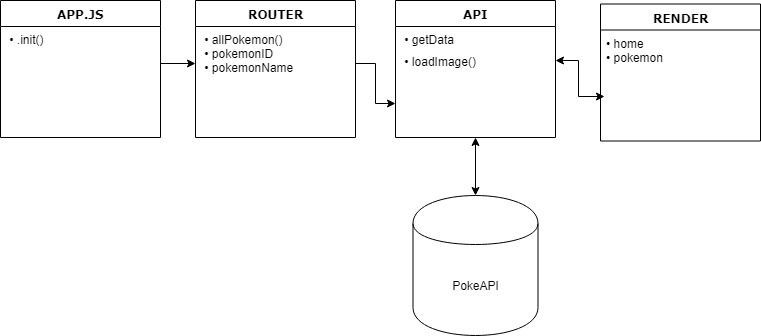

The diagram above was exported from draw.io. Its source (the exported page's mxGraphModel, read from the mxfile embedded in the PNG):
<mxGraphModel dx="1042" dy="515" grid="1" gridSize="10" guides="1" tooltips="1" connect="1" arrows="1" fold="1" page="1" pageScale="1" pageWidth="1100" pageHeight="850" background="#ffffff" math="0" shadow="0">
  <root>
    <mxCell id="0" />
    <mxCell id="1" parent="0" />
    <mxCell id="dXGAT1flAnd3TLFmpqoV-7" style="edgeStyle=orthogonalEdgeStyle;rounded=0;orthogonalLoop=1;jettySize=auto;html=1;exitX=0.5;exitY=1;exitDx=0;exitDy=0;entryX=0.5;entryY=0;entryDx=0;entryDy=0;startArrow=classic;startFill=1;" edge="1" parent="1" source="78961159f06e98e8-17" target="dXGAT1flAnd3TLFmpqoV-5">
      <mxGeometry relative="1" as="geometry" />
    </mxCell>
    <mxCell id="78961159f06e98e8-17" value="API" style="swimlane;html=1;fontStyle=1;align=center;verticalAlign=top;childLayout=stackLayout;horizontal=1;startSize=26;horizontalStack=0;resizeParent=1;resizeLast=0;collapsible=1;marginBottom=0;swimlaneFillColor=#ffffff;rounded=0;shadow=0;comic=0;labelBackgroundColor=none;strokeColor=#000000;strokeWidth=1;fillColor=none;fontFamily=Verdana;fontSize=12;fontColor=#000000;" parent="1" vertex="1">
      <mxGeometry x="525" y="195" width="160" height="137" as="geometry" />
    </mxCell>
    <mxCell id="78961159f06e98e8-21" value="&amp;nbsp;• getData" style="text;html=1;strokeColor=none;fillColor=none;align=left;verticalAlign=top;spacingLeft=4;spacingRight=4;whiteSpace=wrap;overflow=hidden;rotatable=0;points=[[0,0.5],[1,0.5]];portConstraint=eastwest;" parent="78961159f06e98e8-17" vertex="1">
      <mxGeometry y="26" width="160" height="22" as="geometry" />
    </mxCell>
    <mxCell id="78961159f06e98e8-23" value="&lt;span&gt;&amp;nbsp;• loadImage()&lt;/span&gt;" style="text;html=1;strokeColor=none;fillColor=none;align=left;verticalAlign=top;spacingLeft=4;spacingRight=4;whiteSpace=wrap;overflow=hidden;rotatable=0;points=[[0,0.5],[1,0.5]];portConstraint=eastwest;" parent="78961159f06e98e8-17" vertex="1">
      <mxGeometry y="48" width="160" height="24" as="geometry" />
    </mxCell>
    <mxCell id="snZtm1t_LcvP5OfvZrnf-1" value="ROUTER" style="swimlane;html=1;fontStyle=1;align=center;verticalAlign=top;childLayout=stackLayout;horizontal=1;startSize=26;horizontalStack=0;resizeParent=1;resizeLast=0;collapsible=1;marginBottom=0;swimlaneFillColor=#ffffff;rounded=0;shadow=0;comic=0;labelBackgroundColor=none;strokeColor=#000000;strokeWidth=1;fillColor=none;fontFamily=Verdana;fontSize=12;fontColor=#000000;" parent="1" vertex="1">
      <mxGeometry x="325" y="195" width="160" height="137" as="geometry" />
    </mxCell>
    <mxCell id="snZtm1t_LcvP5OfvZrnf-3" value="&lt;span&gt;&amp;nbsp;• allPokemon()&lt;br&gt;&lt;/span&gt;&amp;nbsp;• pokemonID&lt;br&gt;&amp;nbsp;• pokemonName&lt;span&gt;&lt;br&gt;&amp;nbsp;&lt;br&gt;&lt;/span&gt;" style="text;html=1;strokeColor=none;fillColor=none;align=left;verticalAlign=top;spacingLeft=4;spacingRight=4;whiteSpace=wrap;overflow=hidden;rotatable=0;points=[[0,0.5],[1,0.5]];portConstraint=eastwest;" parent="snZtm1t_LcvP5OfvZrnf-1" vertex="1">
      <mxGeometry y="26" width="160" height="74" as="geometry" />
    </mxCell>
    <mxCell id="snZtm1t_LcvP5OfvZrnf-5" value="RENDER" style="swimlane;html=1;fontStyle=1;align=center;verticalAlign=top;childLayout=stackLayout;horizontal=1;startSize=26;horizontalStack=0;resizeParent=1;resizeLast=0;collapsible=1;marginBottom=0;swimlaneFillColor=#ffffff;rounded=0;shadow=0;comic=0;labelBackgroundColor=none;strokeColor=#000000;strokeWidth=1;fillColor=none;fontFamily=Verdana;fontSize=12;fontColor=#000000;" parent="1" vertex="1">
      <mxGeometry x="730" y="198.5" width="160" height="137" as="geometry" />
    </mxCell>
    <mxCell id="snZtm1t_LcvP5OfvZrnf-6" value="&lt;span&gt;• home&lt;br&gt;&lt;/span&gt;• pokemon&lt;br&gt;&amp;nbsp;&lt;span&gt;&lt;br&gt;&amp;nbsp;&lt;br&gt;&lt;/span&gt;" style="text;html=1;strokeColor=none;fillColor=none;align=left;verticalAlign=top;spacingLeft=4;spacingRight=4;whiteSpace=wrap;overflow=hidden;rotatable=0;points=[[0,0.5],[1,0.5]];portConstraint=eastwest;" parent="snZtm1t_LcvP5OfvZrnf-5" vertex="1">
      <mxGeometry y="26" width="160" height="74" as="geometry" />
    </mxCell>
    <mxCell id="dXGAT1flAnd3TLFmpqoV-1" value="APP.JS" style="swimlane;html=1;fontStyle=1;align=center;verticalAlign=top;childLayout=stackLayout;horizontal=1;startSize=26;horizontalStack=0;resizeParent=1;resizeLast=0;collapsible=1;marginBottom=0;swimlaneFillColor=#ffffff;rounded=0;shadow=0;comic=0;labelBackgroundColor=none;strokeColor=#000000;strokeWidth=1;fillColor=none;fontFamily=Verdana;fontSize=12;fontColor=#000000;" vertex="1" parent="1">
      <mxGeometry x="130" y="195" width="160" height="137" as="geometry" />
    </mxCell>
    <mxCell id="dXGAT1flAnd3TLFmpqoV-2" value="&lt;span&gt;&amp;nbsp;• .init()&lt;/span&gt;&lt;span&gt;&lt;br&gt;&amp;nbsp;&lt;br&gt;&lt;/span&gt;" style="text;html=1;strokeColor=none;fillColor=none;align=left;verticalAlign=top;spacingLeft=4;spacingRight=4;whiteSpace=wrap;overflow=hidden;rotatable=0;points=[[0,0.5],[1,0.5]];portConstraint=eastwest;" vertex="1" parent="dXGAT1flAnd3TLFmpqoV-1">
      <mxGeometry y="26" width="160" height="74" as="geometry" />
    </mxCell>
    <mxCell id="dXGAT1flAnd3TLFmpqoV-3" style="edgeStyle=orthogonalEdgeStyle;rounded=0;orthogonalLoop=1;jettySize=auto;html=1;exitX=1;exitY=0.5;exitDx=0;exitDy=0;entryX=0;entryY=0.5;entryDx=0;entryDy=0;" edge="1" parent="1" source="dXGAT1flAnd3TLFmpqoV-2" target="snZtm1t_LcvP5OfvZrnf-3">
      <mxGeometry relative="1" as="geometry" />
    </mxCell>
    <mxCell id="dXGAT1flAnd3TLFmpqoV-4" style="edgeStyle=orthogonalEdgeStyle;rounded=0;orthogonalLoop=1;jettySize=auto;html=1;exitX=1;exitY=0.5;exitDx=0;exitDy=0;entryX=0;entryY=0.75;entryDx=0;entryDy=0;" edge="1" parent="1" source="snZtm1t_LcvP5OfvZrnf-3" target="78961159f06e98e8-17">
      <mxGeometry relative="1" as="geometry" />
    </mxCell>
    <mxCell id="dXGAT1flAnd3TLFmpqoV-5" value="PokeAPI" style="shape=cylinder;whiteSpace=wrap;html=1;boundedLbl=1;backgroundOutline=1;" vertex="1" parent="1">
      <mxGeometry x="542.5" y="390" width="125" height="140" as="geometry" />
    </mxCell>
    <mxCell id="dXGAT1flAnd3TLFmpqoV-8" style="edgeStyle=orthogonalEdgeStyle;rounded=0;orthogonalLoop=1;jettySize=auto;html=1;exitX=1;exitY=0.5;exitDx=0;exitDy=0;entryX=0.025;entryY=0.896;entryDx=0;entryDy=0;entryPerimeter=0;startArrow=classic;startFill=1;" edge="1" parent="1" source="78961159f06e98e8-23" target="snZtm1t_LcvP5OfvZrnf-6">
      <mxGeometry relative="1" as="geometry" />
    </mxCell>
  </root>
</mxGraphModel>